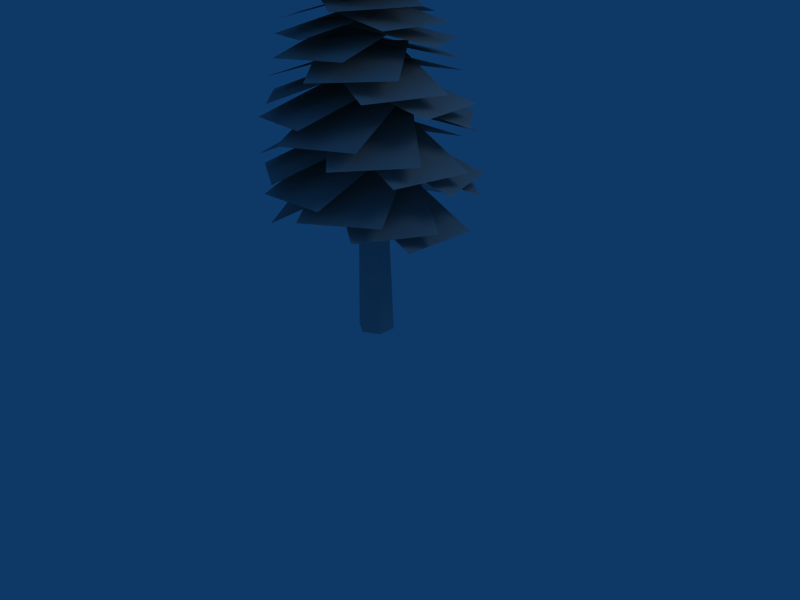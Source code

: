# Source: great_pine.blend  (saved by Blender 2.44.0; exported with 4.5.12 LTS)
import bpy
from mathutils import Matrix  # noqa: F401  (used for matrix-valued properties, if any)

bpy.ops.wm.read_factory_settings(use_empty=True)
scene = bpy.context.scene
scene.name = 'Scene'

# ---- collections
col_collection_1 = bpy.data.collections.new('Collection 1'); scene.collection.children.link(col_collection_1)

# ---- materials (node trees are filled in below, after node groups)
mat_pmat3 = bpy.data.materials.new('pmat3')
mat_pmat3.alpha_threshold = 0.0
mat_pmat3.diffuse_color = (0.7, 0.7, 0.7, 1.0)
mat_pmat3.roughness = 0.5
mat_pmat3.line_color = (0.0, 0.0, 0.0, 1.0)
mat_pmat1 = bpy.data.materials.new('pmat1')
mat_pmat1.alpha_threshold = 0.0
mat_pmat1.diffuse_color = (0.7, 0.7, 0.7, 1.0)
mat_pmat1.roughness = 0.5
mat_pmat1.line_color = (0.0, 0.0, 0.0, 1.0)

# ---- material node trees

# ---- world
world_world = bpy.data.worlds.new('World'); scene.world = world_world
world_world.color = (0.05656, 0.2208, 0.4)
world_world.use_sun_shadow = False
world_world.sun_shadow_jitter_overblur = 0.0
world_world.cycles.sampling_method = 'MANUAL'
world_world.cycles.sample_map_resolution = 256

# ---- cameras
cam_camera = bpy.data.cameras.new('Camera')
cam_camera.passepartout_alpha = 0.2
cam_camera.clip_end = 100.0
cam_camera.lens = 35.0
cam_camera.ortho_scale = 7.314
cam_camera.show_passepartout = False
cam_camera.show_safe_areas = True
cam_camera.dof.focus_distance = 0.0
cam_camera.dof.aperture_fstop = 128.0

# ---- lights
light_spot = bpy.data.lights.new('Spot', 'POINT')
light_spot.transmission_factor = 0.0
light_spot.cutoff_distance = 30.0
light_spot.energy = 100.0
light_spot.shadow_buffer_clip_start = 1.001
light_spot.shadow_soft_size = 1.0
light_spot.shadow_maximum_resolution = 0.006
light_spot.use_absolute_resolution = True
light_spot.cycles.use_multiple_importance_sampling = False

# ---- meshes
me_plant_pmat3 = bpy.data.meshes.new('plant_pmat3')
me_plant_pmat3.from_pydata([(0.0, 1.5, 6.164), (0.0, 0.0, 6.164), (3.481, 0.0, 4.614), (3.481, 1.5, 4.614), (0.0, -1.5, 6.164), (3.481, -1.5, 4.614), (-1.409, -0.513, 6.293), (0.0, 0.0, 6.327), (-1.153, 3.279, 4.67), (-2.562, 2.766, 4.636), (1.409, 0.513, 6.362), (0.256, 3.792, 4.705), (0.9639, -1.149, 6.515), (0.0, 0.0, 6.491), (-2.664, -2.27, 4.802), (-1.7, -3.419, 4.826), (-0.9639, 1.149, 6.467), (-3.628, -1.121, 4.777), (0.7498, 1.299, 6.674), (0.0, 0.0, 6.655), (3.133, -1.786, 5.121), (3.883, -0.4866, 5.141), (-0.7498, -1.299, 6.635), (2.384, -3.085, 5.102), (-1.477, 0.2605, 6.779), (0.0, 0.0, 6.818), (0.6685, 3.552, 5.232), (-0.8082, 3.813, 5.193), (1.477, -0.2605, 6.857), (2.145, 3.292, 5.271), (0.2604, -1.477, 6.989), (0.0, 0.0, 6.982), (-3.539, -0.6319, 5.295), (-3.279, -2.109, 5.302), (-0.2604, 1.477, 6.975), (-3.8, 0.8453, 5.288), (1.299, 0.75, 7.181), (0.0, 0.0, 7.145), (1.877, -3.176, 5.62), (3.175, -2.426, 5.656), (-1.299, -0.75, 7.109), (0.5781, -3.926, 5.584), (-1.149, 0.9642, 7.277), (0.0, 0.0, 7.309), (2.416, 2.828, 5.817), (1.268, 3.792, 5.784), (1.149, -0.9642, 7.342), (3.565, 1.864, 5.849), (-0.5128, -1.41, 7.458), (0.0, 0.0, 7.473), (-3.442, 1.27, 5.83), (-3.955, -0.1399, 5.815), (0.5128, 1.41, 7.488), (-2.929, 2.679, 5.845), (1.491, -3e-06, 7.681), (-0.007921, 0.0, 7.636), (0.0371, -3.729, 6.115), (1.536, -3.729, 6.159), (-1.507, 3e-06, 7.592), (-1.462, -3.729, 6.07), (-0.5302, 1.41, 7.784), (-0.01743, 0.0, 7.799), (3.541, 1.279, 6.406), (3.028, 2.689, 6.39), (0.4954, -1.41, 7.815), (4.054, -0.1302, 6.421), (-1.175, -0.9642, 7.927), (-0.02693, 0.0, 7.963), (-2.389, 2.871, 6.412), (-3.538, 1.907, 6.377), (1.122, 0.9642, 7.998), (-1.241, 3.835, 6.448), (1.262, -0.75, 8.167), (-0.03644, 0.0, 8.126), (-1.865, -3.249, 6.616), (-0.567, -3.999, 6.657), (-1.335, 0.75, 8.085), (-3.164, -2.499, 6.575), (0.2144, 1.477, 8.298), (-0.04594, 0.0, 8.29), (3.691, -0.6511, 6.984), (3.951, 0.8261, 6.992), (-0.3063, -1.477, 8.281), (3.43, -2.128, 6.976), (-1.532, -0.2605, 8.405), (-0.05545, 0.0, 8.453), (-0.6594, 3.687, 7.036), (-2.136, 3.426, 6.988), (1.421, 0.2605, 8.501), (0.817, 3.947, 7.084), (0.6846, -1.299, 8.641), (-0.06495, 0.0, 8.616), (-3.25, -1.867, 7.143), (-2.501, -3.166, 7.168), (-0.8145, 1.299, 8.591), (-4.0, -0.5675, 7.118), (0.8892, 1.149, 8.812), (-0.07446, 0.0, 8.78), (2.817, -2.39, 7.542), (3.781, -1.241, 7.575), (-1.038, -1.149, 8.747), (1.854, -3.539, 7.509), (-1.493, 0.513, 8.894), (-0.08396, 0.0, 8.943), (1.225, 3.475, 7.685), (-0.1834, 3.988, 7.636), (1.325, -0.513, 8.992), (2.634, 2.962, 7.734), (-0.09347, -1.5, 9.106), (-0.09347, 0.0, 9.106), (-3.721, 4e-06, 7.709), (-3.721, -1.5, 7.709), (-0.09347, 1.5, 9.106), (-3.721, 1.5, 7.709), (1.306, 0.513, 9.32), (-0.103, 0.0, 9.27), (1.188, -3.427, 8.081), (2.596, -2.914, 8.132), (-1.512, -0.513, 9.219), (-0.2209, -3.94, 8.03), (-1.076, 1.149, 9.398), (-0.1125, 0.0, 9.433), (2.698, 2.323, 8.336), (1.735, 3.472, 8.301), (0.8511, -1.149, 9.468), (3.662, 1.174, 8.372), (-0.8715, -1.299, 9.569), (-0.122, 0.0, 9.596), (-3.175, 1.789, 8.319), (-3.925, 0.49, 8.292), (0.6275, 1.299, 9.624), (-2.426, 3.088, 8.347), (1.345, -0.2605, 9.816), (-0.1315, 0.0, 9.76), (-0.7028, -3.484, 8.612), (0.7733, -3.745, 8.668), (-1.608, 0.2605, 9.704), (-2.179, -3.224, 8.556), (-0.4013, 1.477, 9.913), (-0.141, 0.0, 9.923), (3.339, 0.6067, 8.968), (3.079, 2.084, 8.958), (0.1193, -1.477, 9.933), (3.599, -0.8705, 8.978), (-1.449, -0.75, 10.04), (-0.1505, 0.0, 10.09), (-1.831, 2.984, 8.97), (-3.129, 2.234, 8.919), (1.148, 0.75, 10.14), (-0.5331, 3.734, 9.021), (0.9881, -0.9642, 10.3), (-0.16, 0.0, 10.25), (-2.3, -2.6, 9.152), (-1.152, -3.565, 9.198), (-1.308, 0.9642, 10.2), (-3.448, -1.636, 9.107), (0.3431, 1.41, 10.43), (-0.1695, 0.0, 10.41), (3.005, -1.142, 9.567), (3.518, 0.2673, 9.588), (-0.6821, -1.41, 10.39), (2.493, -2.552, 9.547), (-1.678, 2e-05, 10.52), (-0.179, 0.0, 10.58), (-0.1407, 3.281, 9.643), (-1.639, 3.281, 9.581), (1.32, -2e-05, 10.64), (1.358, 3.281, 9.704), (0.324, -1.41, 10.76), (-0.1885, 0.0, 10.74), (-3.174, -1.101, 9.719), (-2.661, -2.511, 9.741), (-0.7011, 1.41, 10.72), (-3.686, 0.3085, 9.698), (0.95, 0.9642, 10.95), (-0.198, 0.0, 10.9), (1.864, -2.416, 10.13), (3.012, -1.452, 10.18), (-1.346, -0.9642, 10.85), (0.7158, -3.381, 10.08), (-1.505, 0.75, 11.01), (-0.2075, 0.0, 11.07), (1.369, 2.673, 10.32), (0.07142, 3.423, 10.26), (1.09, -0.75, 11.12), (2.667, 1.923, 10.37), (-0.4773, -1.477, 11.22), (-0.217, 0.0, 11.23), (-3.149, 0.5236, 10.32), (-3.41, -0.9536, 10.31), (0.04321, 1.477, 11.24), (-2.889, 2.001, 10.33), (1.249, 0.2604, 11.46), (-0.2265, 0.0, 11.39), (0.3163, -2.896, 10.68), (1.792, -2.636, 10.74), (-1.702, -0.2604, 11.33), (-1.16, -3.156, 10.61), (-0.9853, 1.299, 11.52), (-0.2361, 0.0, 11.56), (2.273, 1.432, 10.97), (1.524, 2.731, 10.93), (0.5132, -1.299, 11.59), (3.022, 0.1327, 11.0), (-1.209, -1.149, 11.68), (-0.2456, 0.0, 11.72), (-2.346, 1.79, 10.96), (-3.309, 0.6405, 10.91), (0.7177, 1.149, 11.76), (-1.383, 2.939, 11.0), (1.153, -0.5131, 11.95), (-0.2551, 0.0, 11.88), (-1.149, -2.539, 11.21), (0.2588, -3.052, 11.28), (-1.663, 0.5131, 11.82), (-2.557, -2.026, 11.15), (-0.2645, 1.5, 12.05), (-0.2646, 0.0, 12.05), (2.377, -6.6e-05, 11.58), (2.377, 1.5, 11.58), (-0.2646, -1.5, 12.05), (2.377, -1.5, 11.58), (-1.682, -0.513, 12.14), (-0.2741, 0.0, 12.21), (-1.112, 2.377, 11.61), (-2.52, 1.864, 11.55), (1.134, 0.513, 12.28), (0.296, 2.89, 11.68), (0.6795, -1.149, 12.42), (-0.2836, 0.0, 12.37), (-2.126, -1.568, 11.76), (-1.163, -2.718, 11.81), (-1.247, 1.149, 12.33), (-3.089, -0.4194, 11.72), (0.4561, 1.299, 12.57), (-0.2931, 0.0, 12.54), (1.762, -1.174, 12.15), (2.511, 0.1247, 12.19), (-1.042, -1.299, 12.5), (1.013, -2.473, 12.11), (-1.778, 0.2605, 12.63), (-0.3026, 0.0, 12.7), (0.1108, 2.221, 12.27), (-1.365, 2.481, 12.2), (1.173, -0.2605, 12.77), (1.586, 1.96, 12.34), (-0.05199, -1.477, 12.88), (-0.3121, 0.0, 12.86), (-2.415, -0.3749, 12.34), (-2.155, -1.852, 12.35), (-0.5722, 1.477, 12.85), (-2.675, 1.102, 12.33), (0.9758, 0.75, 13.09), (-0.3216, 0.0, 13.03), (0.7276, -1.786, 12.69), (2.025, -1.036, 12.76), (-1.619, -0.75, 12.96), (-0.5698, -2.536, 12.63), (-1.479, 0.9642, 13.13), (-0.3311, 0.0, 13.19), (0.9473, 1.504, 12.9), (-0.2002, 2.468, 12.84), (0.8164, -0.9642, 13.25), (2.095, 0.5395, 12.96), (-0.853, -1.41, 13.33), (-0.3406, 0.0, 13.35), (-2.072, 0.6371, 12.94), (-2.584, -0.7725, 12.91), (0.1718, 1.41, 13.38), (-1.559, 2.047, 12.96), (1.148, -5.6e-05, 13.6), (-0.3501, 0.0, 13.52), (-0.3346, -1.76, 13.22), (1.163, -1.761, 13.3), (-1.848, 5.6e-05, 13.44), (-1.833, -1.76, 13.14), (-0.8719, 1.41, 13.65), (-0.3596, 0.0, 13.68), (1.21, 0.5667, 13.49), (0.6975, 1.976, 13.47), (0.1526, -1.41, 13.71), (1.722, -0.8428, 13.52), (-1.517, -0.9641, 13.78), (-0.3691, 0.0, 13.84), (-1.353, 1.189, 13.55), (-2.5, 0.2253, 13.49), (0.7783, 0.9641, 13.91), (-0.2052, 2.154, 13.61), (0.9185, -0.7501, 14.08), (-0.3786, 0.0, 14.01), (-1.089, -1.253, 13.75), (0.2077, -2.003, 13.82), (-1.676, 0.7501, 13.94), (-2.386, -0.5032, 13.68), (-0.128, 1.477, 14.18), (-0.3881, 0.0, 14.17), (0.9407, -0.2329, 14.05), (1.201, 1.244, 14.06), (-0.6483, -1.477, 14.16), (0.6806, -1.71, 14.04), (-1.873, -0.2604, 14.25), (-0.3976, 0.0, 14.33), (-0.602, 1.215, 14.15), (-2.077, 0.9542, 14.07), (1.077, 0.2604, 14.42), (0.8729, 1.475, 14.23), (0.3416, -1.299, 14.54), (-0.4071, 0.0, 14.5), (-1.372, -0.5626, 14.29), (-0.6232, -1.862, 14.34), (-1.156, 1.299, 14.46), (-2.121, 0.7364, 14.25), (0.546, 1.149, 14.72), (-0.4167, 0.0, 14.66), (0.3682, -0.6536, 14.58), (1.331, 0.4954, 14.63), (-1.379, -1.149, 14.61), (-0.5945, -1.803, 14.52), (-1.833, 0.5131, 14.74), (-0.4262, 0.0, 14.82), (-0.1099, 0.8531, 14.73), (-1.517, 1.366, 14.65), (0.981, -0.5131, 14.9), (1.297, 0.34, 14.82)], [], [(0, 1, 2, 3), (1, 4, 5, 2), (6, 7, 8, 9), (7, 10, 11, 8), (12, 13, 14, 15), (13, 16, 17, 14), (18, 19, 20, 21), (19, 22, 23, 20), (24, 25, 26, 27), (25, 28, 29, 26), (30, 31, 32, 33), (31, 34, 35, 32), (36, 37, 38, 39), (37, 40, 41, 38), (42, 43, 44, 45), (43, 46, 47, 44), (48, 49, 50, 51), (49, 52, 53, 50), (54, 55, 56, 57), (55, 58, 59, 56), (60, 61, 62, 63), (61, 64, 65, 62), (66, 67, 68, 69), (67, 70, 71, 68), (72, 73, 74, 75), (73, 76, 77, 74), (78, 79, 80, 81), (79, 82, 83, 80), (84, 85, 86, 87), (85, 88, 89, 86), (90, 91, 92, 93), (91, 94, 95, 92), (96, 97, 98, 99), (97, 100, 101, 98), (102, 103, 104, 105), (103, 106, 107, 104), (108, 109, 110, 111), (109, 112, 113, 110), (114, 115, 116, 117), (115, 118, 119, 116), (120, 121, 122, 123), (121, 124, 125, 122), (126, 127, 128, 129), (127, 130, 131, 128), (132, 133, 134, 135), (133, 136, 137, 134), (138, 139, 140, 141), (139, 142, 143, 140), (144, 145, 146, 147), (145, 148, 149, 146), (150, 151, 152, 153), (151, 154, 155, 152), (156, 157, 158, 159), (157, 160, 161, 158), (162, 163, 164, 165), (163, 166, 167, 164), (168, 169, 170, 171), (169, 172, 173, 170), (174, 175, 176, 177), (175, 178, 179, 176), (180, 181, 182, 183), (181, 184, 185, 182), (186, 187, 188, 189), (187, 190, 191, 188), (192, 193, 194, 195), (193, 196, 197, 194), (198, 199, 200, 201), (199, 202, 203, 200), (204, 205, 206, 207), (205, 208, 209, 206), (210, 211, 212, 213), (211, 214, 215, 212), (216, 217, 218, 219), (217, 220, 221, 218), (222, 223, 224, 225), (223, 226, 227, 224), (228, 229, 230, 231), (229, 232, 233, 230), (234, 235, 236, 237), (235, 238, 239, 236), (240, 241, 242, 243), (241, 244, 245, 242), (246, 247, 248, 249), (247, 250, 251, 248), (252, 253, 254, 255), (253, 256, 257, 254), (258, 259, 260, 261), (259, 262, 263, 260), (264, 265, 266, 267), (265, 268, 269, 266), (270, 271, 272, 273), (271, 274, 275, 272), (276, 277, 278, 279), (277, 280, 281, 278), (282, 283, 284, 285), (283, 286, 287, 284), (288, 289, 290, 291), (289, 292, 293, 290), (294, 295, 296, 297), (295, 298, 299, 296), (300, 301, 302, 303), (301, 304, 305, 302), (306, 307, 308, 309), (307, 310, 311, 308), (312, 313, 314, 315), (313, 316, 317, 314), (318, 319, 320, 321), (319, 322, 323, 320)])
_uv = me_plant_pmat3.uv_layers.new(name='UVTex')
_uv.uv.foreach_set('vector', [1.0, 0.0, 0.5, 0.0, 0.5, 1.0, 1.0, 1.0, 0.5, 0.0, 0.0, 0.0, 0.0, 1.0, 0.5, 1.0, 1.0, 0.0, 0.5, 0.0, 0.5, 1.0, 1.0, 1.0, 0.5, 0.0, 0.0, 0.0, 0.0, 1.0, 0.5, 1.0, 1.0, 0.0, 0.5, 0.0, 0.5, 1.0, 1.0, 1.0, 0.5, 0.0, 0.0, 0.0, 0.0, 1.0, 0.5, 1.0, 1.0, 0.0, 0.5, 0.0, 0.5, 1.0, 1.0, 1.0, 0.5, 0.0, 0.0, 0.0, 0.0, 1.0, 0.5, 1.0, 1.0, 0.0, 0.5, 0.0, 0.5, 1.0, 1.0, 1.0, 0.5, 0.0, 0.0, 0.0, 0.0, 1.0, 0.5, 1.0, 1.0, 0.0, 0.5, 0.0, 0.5, 1.0, 1.0, 1.0, 0.5, 0.0, 0.0, 0.0, 0.0, 1.0, 0.5, 1.0, 1.0, 0.0, 0.5, 0.0, 0.5, 1.0, 1.0, 1.0, 0.5, 0.0, 0.0, 0.0, 0.0, 1.0, 0.5, 1.0, 1.0, 0.0, 0.5, 0.0, 0.5, 1.0, 1.0, 1.0, 0.5, 0.0, 0.0, 0.0, 0.0, 1.0, 0.5, 1.0, 1.0, 0.0, 0.5, 0.0, 0.5, 1.0, 1.0, 1.0, 0.5, 0.0, 0.0, 0.0, 0.0, 1.0, 0.5, 1.0, 1.0, 0.0, 0.5, 0.0, 0.5, 1.0, 1.0, 1.0, 0.5, 0.0, 0.0, 0.0, 0.0, 1.0, 0.5, 1.0, 1.0, 0.0, 0.5, 0.0, 0.5, 1.0, 1.0, 1.0, 0.5, 0.0, 0.0, 0.0, 0.0, 1.0, 0.5, 1.0, 1.0, 0.0, 0.5, 0.0, 0.5, 1.0, 1.0, 1.0, 0.5, 0.0, 0.0, 0.0, 0.0, 1.0, 0.5, 1.0, 1.0, 0.0, 0.5, 0.0, 0.5, 1.0, 1.0, 1.0, 0.5, 0.0, 0.0, 0.0, 0.0, 1.0, 0.5, 1.0, 1.0, 0.0, 0.5, 0.0, 0.5, 1.0, 1.0, 1.0, 0.5, 0.0, 0.0, 0.0, 0.0, 1.0, 0.5, 1.0, 1.0, 0.0, 0.5, 0.0, 0.5, 1.0, 1.0, 1.0, 0.5, 0.0, 0.0, 0.0, 0.0, 1.0, 0.5, 1.0, 1.0, 0.0, 0.5, 0.0, 0.5, 1.0, 1.0, 1.0, 0.5, 0.0, 0.0, 0.0, 0.0, 1.0, 0.5, 1.0, 1.0, 0.0, 0.5, 0.0, 0.5, 1.0, 1.0, 1.0, 0.5, 0.0, 0.0, 0.0, 0.0, 1.0, 0.5, 1.0, 1.0, 0.0, 0.5, 0.0, 0.5, 1.0, 1.0, 1.0, 0.5, 0.0, 0.0, 0.0, 0.0, 1.0, 0.5, 1.0, 1.0, 0.0, 0.5, 0.0, 0.5, 1.0, 1.0, 1.0, 0.5, 0.0, 0.0, 0.0, 0.0, 1.0, 0.5, 1.0, 1.0, 0.0, 0.5, 0.0, 0.5, 1.0, 1.0, 1.0, 0.5, 0.0, 0.0, 0.0, 0.0, 1.0, 0.5, 1.0, 1.0, 0.0, 0.5, 0.0, 0.5, 1.0, 1.0, 1.0, 0.5, 0.0, 0.0, 0.0, 0.0, 1.0, 0.5, 1.0, 1.0, 0.0, 0.5, 0.0, 0.5, 1.0, 1.0, 1.0, 0.5, 0.0, 0.0, 0.0, 0.0, 1.0, 0.5, 1.0, 1.0, 0.0, 0.5, 0.0, 0.5, 1.0, 1.0, 1.0, 0.5, 0.0, 0.0, 0.0, 0.0, 1.0, 0.5, 1.0, 1.0, 0.0, 0.5, 0.0, 0.5, 1.0, 1.0, 1.0, 0.5, 0.0, 0.0, 0.0, 0.0, 1.0, 0.5, 1.0, 1.0, 0.0, 0.5, 0.0, 0.5, 1.0, 1.0, 1.0, 0.5, 0.0, 0.0, 0.0, 0.0, 1.0, 0.5, 1.0, 1.0, 0.0, 0.5, 0.0, 0.5, 1.0, 1.0, 1.0, 0.5, 0.0, 0.0, 0.0, 0.0, 1.0, 0.5, 1.0, 1.0, 0.0, 0.5, 0.0, 0.5, 1.0, 1.0, 1.0, 0.5, 0.0, 0.0, 0.0, 0.0, 1.0, 0.5, 1.0, 1.0, 0.0, 0.5, 0.0, 0.5, 1.0, 1.0, 1.0, 0.5, 0.0, 0.0, 0.0, 0.0, 1.0, 0.5, 1.0, 1.0, 0.0, 0.5, 0.0, 0.5, 1.0, 1.0, 1.0, 0.5, 0.0, 0.0, 0.0, 0.0, 1.0, 0.5, 1.0, 1.0, 0.0, 0.5, 0.0, 0.5, 1.0, 1.0, 1.0, 0.5, 0.0, 0.0, 0.0, 0.0, 1.0, 0.5, 1.0, 1.0, 0.0, 0.5, 0.0, 0.5, 1.0, 1.0, 1.0, 0.5, 0.0, 0.0, 0.0, 0.0, 1.0, 0.5, 1.0, 1.0, 0.0, 0.5, 0.0, 0.5, 1.0, 1.0, 1.0, 0.5, 0.0, 0.0, 0.0, 0.0, 1.0, 0.5, 1.0, 1.0, 0.0, 0.5, 0.0, 0.5, 1.0, 1.0, 1.0, 0.5, 0.0, 0.0, 0.0, 0.0, 1.0, 0.5, 1.0, 1.0, 0.0, 0.5, 0.0, 0.5, 1.0, 1.0, 1.0, 0.5, 0.0, 0.0, 0.0, 0.0, 1.0, 0.5, 1.0, 1.0, 0.0, 0.5, 0.0, 0.5, 1.0, 1.0, 1.0, 0.5, 0.0, 0.0, 0.0, 0.0, 1.0, 0.5, 1.0, 1.0, 0.0, 0.5, 0.0, 0.5, 1.0, 1.0, 1.0, 0.5, 0.0, 0.0, 0.0, 0.0, 1.0, 0.5, 1.0, 1.0, 0.0, 0.5, 0.0, 0.5, 1.0, 1.0, 1.0, 0.5, 0.0, 0.0, 0.0, 0.0, 1.0, 0.5, 1.0, 1.0, 0.0, 0.5, 0.0, 0.5, 1.0, 1.0, 1.0, 0.5, 0.0, 0.0, 0.0, 0.0, 1.0, 0.5, 1.0, 1.0, 0.0, 0.5, 0.0, 0.5, 1.0, 1.0, 1.0, 0.5, 0.0, 0.0, 0.0, 0.0, 1.0, 0.5, 1.0, 1.0, 0.0, 0.5, 0.0, 0.5, 1.0, 1.0, 1.0, 0.5, 0.0, 0.0, 0.0, 0.0, 1.0, 0.5, 1.0, 1.0, 0.0, 0.5, 0.0, 0.5, 1.0, 1.0, 1.0, 0.5, 0.0, 0.0, 0.0, 0.0, 1.0, 0.5, 1.0, 1.0, 0.0, 0.5, 0.0, 0.5, 1.0, 1.0, 1.0, 0.5, 0.0, 0.0, 0.0, 0.0, 1.0, 0.5, 1.0, 1.0, 0.0, 0.5, 0.0, 0.5, 1.0, 1.0, 1.0, 0.5, 0.0, 0.0, 0.0, 0.0, 1.0, 0.5, 1.0, 1.0, 0.0, 0.5, 0.0, 0.5, 1.0, 1.0, 1.0, 0.5, 0.0, 0.0, 0.0, 0.0, 1.0, 0.5, 1.0, 1.0, 0.0, 0.5, 0.0, 0.5, 1.0, 1.0, 1.0, 0.5, 0.0, 0.0, 0.0, 0.0, 1.0, 0.5, 1.0, 1.0, 0.0, 0.5, 0.0, 0.5, 1.0, 1.0, 1.0, 0.5, 0.0, 0.0, 0.0, 0.0, 1.0, 0.5, 1.0, 1.0, 0.0, 0.5, 0.0, 0.5, 1.0, 1.0, 1.0, 0.5, 0.0, 0.0, 0.0, 0.0, 1.0, 0.5, 1.0, 1.0, 0.0, 0.5, 0.0, 0.5, 1.0, 1.0, 1.0, 0.5, 0.0, 0.0, 0.0, 0.0, 1.0, 0.5, 1.0, 1.0, 0.0, 0.5, 0.0, 0.5, 1.0, 1.0, 1.0, 0.5, 0.0, 0.0, 0.0, 0.0, 1.0, 0.5, 1.0, 1.0, 0.0, 0.5, 0.0, 0.5, 1.0, 1.0, 1.0, 0.5, 0.0, 0.0, 0.0, 0.0, 1.0, 0.5, 1.0, 1.0, 0.0, 0.5, 0.0, 0.5, 1.0, 1.0, 1.0, 0.5, 0.0, 0.0, 0.0, 0.0, 1.0, 0.5, 1.0, 1.0, 0.0, 0.5, 0.0, 0.5, 1.0, 1.0, 1.0, 0.5, 0.0, 0.0, 0.0, 0.0, 1.0, 0.5, 1.0, 1.0, 0.0, 0.5, 0.0, 0.5, 1.0, 1.0, 1.0, 0.5, 0.0, 0.0, 0.0, 0.0, 1.0, 0.5, 1.0, 1.0, 0.0, 0.5, 0.0, 0.5, 1.0, 1.0, 1.0, 0.5, 0.0, 0.0, 0.0, 0.0, 1.0, 0.5, 1.0])
me_plant_pmat3.materials.append(mat_pmat3)
me_plant_pmat3.use_remesh_preserve_volume = False
me_plant_pmat3.use_remesh_preserve_attributes = False
me_plant_pmat3.use_mirror_vertex_groups = False
me_plant_pmat3.update()
me_plant_pmat1 = bpy.data.meshes.new('plant_pmat1')
me_plant_pmat1.from_pydata([(-0.4357, 0.0, 14.99), (0.0, -0.4975, 7.5), (0.4307, -0.2488, 7.513), (-0.4357, 0.0, 14.99), (0.4307, 0.2488, 7.513), (-0.4357, 0.0, 14.99), (0.0, 0.4975, 7.5), (-0.4357, 0.0, 14.99), (-0.4307, 0.2488, 7.487), (-0.4357, 0.0, 14.99), (-0.4307, -0.2488, 7.487), (-0.4357, 0.0, 14.99), (0.0, -0.7179, 0.0), (0.6217, -0.3589, 0.0), (0.6217, 0.3589, 0.0), (0.0, 0.7179, 0.0), (-0.6217, 0.3589, 0.0), (-0.6217, -0.3589, 0.0)], [], [(0, 1, 2, 3), (3, 2, 4, 5), (5, 4, 6, 7), (7, 6, 8, 9), (9, 8, 10, 11), (1, 0, 11, 10), (1, 12, 13, 2), (2, 13, 14, 4), (4, 14, 15, 6), (6, 15, 16, 8), (8, 16, 17, 10), (10, 17, 12, 1)])
_uv = me_plant_pmat1.uv_layers.new(name='UVTex')
_uv.uv.foreach_set('vector', [0.2822, 0.9937, 0.5, -2.75, 0.7153, -2.744, 0.2822, 0.9937, 0.5, 0.9937, 0.3756, -2.744, 0.6244, -2.744, 0.5, 0.9937, 0.2822, 0.9937, 0.7153, -2.744, 0.5, -2.75, 0.2822, 0.9937, 0.2822, 0.9937, 0.5, -2.75, 0.2847, -2.756, 0.2822, 0.9937, 0.5, 0.9937, 0.6244, -2.756, 0.3756, -2.756, 0.5, 0.9937, 0.5, 0.2512, 0.2822, 0.5, 0.2822, 0.5, 0.2847, 0.3756, 0.5, 0.25, 0.5, -3.5, 0.8108, -3.5, 0.7153, 0.2563, 0.3756, 0.2563, 0.3205, -3.5, 0.6795, -3.5, 0.6244, 0.2563, 0.7153, 0.2563, 0.8108, -3.5, 0.5, -3.5, 0.5, 0.25, 0.5, 0.25, 0.5, -3.5, 0.1892, -3.5, 0.2847, 0.2437, 0.6244, 0.2437, 0.6795, -3.5, 0.3205, -3.5, 0.3756, 0.2437, 0.2847, 0.2437, 0.1892, -3.5, 0.5, -3.5, 0.5, 0.25])
me_plant_pmat1.materials.append(mat_pmat1)
me_plant_pmat1.use_remesh_preserve_volume = False
me_plant_pmat1.use_remesh_preserve_attributes = False
me_plant_pmat1.use_mirror_vertex_groups = False
me_plant_pmat1.update()

# ---- objects
ob_plant_pmat3 = bpy.data.objects.new('plant_pmat3', me_plant_pmat3)
ob_plant_pmat1 = bpy.data.objects.new('plant_pmat1', me_plant_pmat1)
ob_lamp = bpy.data.objects.new('Lamp', light_spot)
ob_camera = bpy.data.objects.new('Camera', cam_camera)

# ---- transforms, parenting, visibility, modifiers, constraints
ob_plant_pmat3.location = (0.0, 0.0, 0.0)
ob_plant_pmat3.scale = (0.3614, 0.3614, 0.3614)
ob_plant_pmat3.lock_rotations_4d = False
ob_plant_pmat3.empty_display_type = 'ARROWS'
ob_plant_pmat3.color = (0.0, 0.0, 0.0, 1.0)
ob_plant_pmat3.lineart.crease_threshold = 0.0
ob_plant_pmat1.location = (0.0, 0.0, 0.0)
ob_plant_pmat1.scale = (0.3614, 0.3614, 0.3614)
ob_plant_pmat1.lock_rotations_4d = False
ob_plant_pmat1.empty_display_type = 'ARROWS'
ob_plant_pmat1.color = (0.0, 0.0, 0.0, 1.0)
ob_plant_pmat1.lineart.crease_threshold = 0.0
ob_lamp.location = (4.076, 1.005, 5.904)
ob_lamp.rotation_euler = (0.6503, 0.05522, 1.866)
ob_lamp.lock_rotations_4d = False
ob_lamp.empty_display_type = 'ARROWS'
ob_lamp.color = (0.0, 0.0, 0.0, 0.0)
ob_lamp.lineart.crease_threshold = 0.0
ob_camera.location = (7.481, -6.508, 5.344)
ob_camera.rotation_euler = (1.109, 0.01082, 0.8149)
ob_camera.lock_rotations_4d = False
ob_camera.empty_display_type = 'ARROWS'
ob_camera.color = (0.0, 0.0, 0.0, 0.0)
ob_camera.display_type = 'WIRE'
ob_camera.lineart.crease_threshold = 0.0

# ---- collection membership
col_collection_1.objects.link(ob_plant_pmat3)
col_collection_1.objects.link(ob_plant_pmat1)
col_collection_1.objects.link(ob_lamp)
col_collection_1.objects.link(ob_camera)

# ---- scene / render settings (as saved in the file)
scene.camera = ob_camera
scene.frame_start = 1; scene.frame_end = 250; scene.frame_set(1)
scene.render.engine = 'BLENDER_EEVEE_NEXT'
scene.render.image_settings.file_format = 'JPEG'
scene.render.image_settings.color_mode = 'RGB'
scene.render.image_settings.compression = 90
scene.render.resolution_x = 800
scene.render.resolution_y = 600
scene.render.pixel_aspect_x = 100.0
scene.render.pixel_aspect_y = 100.0
scene.render.fps = 25
scene.render.dither_intensity = 0.0
scene.render.use_compositing = False
scene.render.use_sequencer = False
scene.render.bake_margin = 2
scene.render.bake_bias = 0.0
scene.render.use_stamp_time = False
scene.render.use_stamp_date = False
scene.render.use_stamp_frame = False
scene.render.use_stamp_camera = False
scene.render.use_stamp_scene = False
scene.render.use_stamp_filename = False
scene.render.use_stamp_render_time = False
scene.render.stamp_font_size = 0
scene.cycles.use_denoising = False
scene.cycles.samples = 10
scene.cycles.sampling_pattern = 'TABULATED_SOBOL'
scene.cycles.light_sampling_threshold = 0.0
scene.cycles.use_adaptive_sampling = False
scene.cycles.use_light_tree = False
scene.cycles.blur_glossy = 0.0
scene.cycles.volume_bounces = 1
scene.cycles.pixel_filter_type = 'GAUSSIAN'
scene.cycles.sample_clamp_indirect = 0.0
scene.view_settings.view_transform = 'Raw'
bpy.context.view_layer.update()
